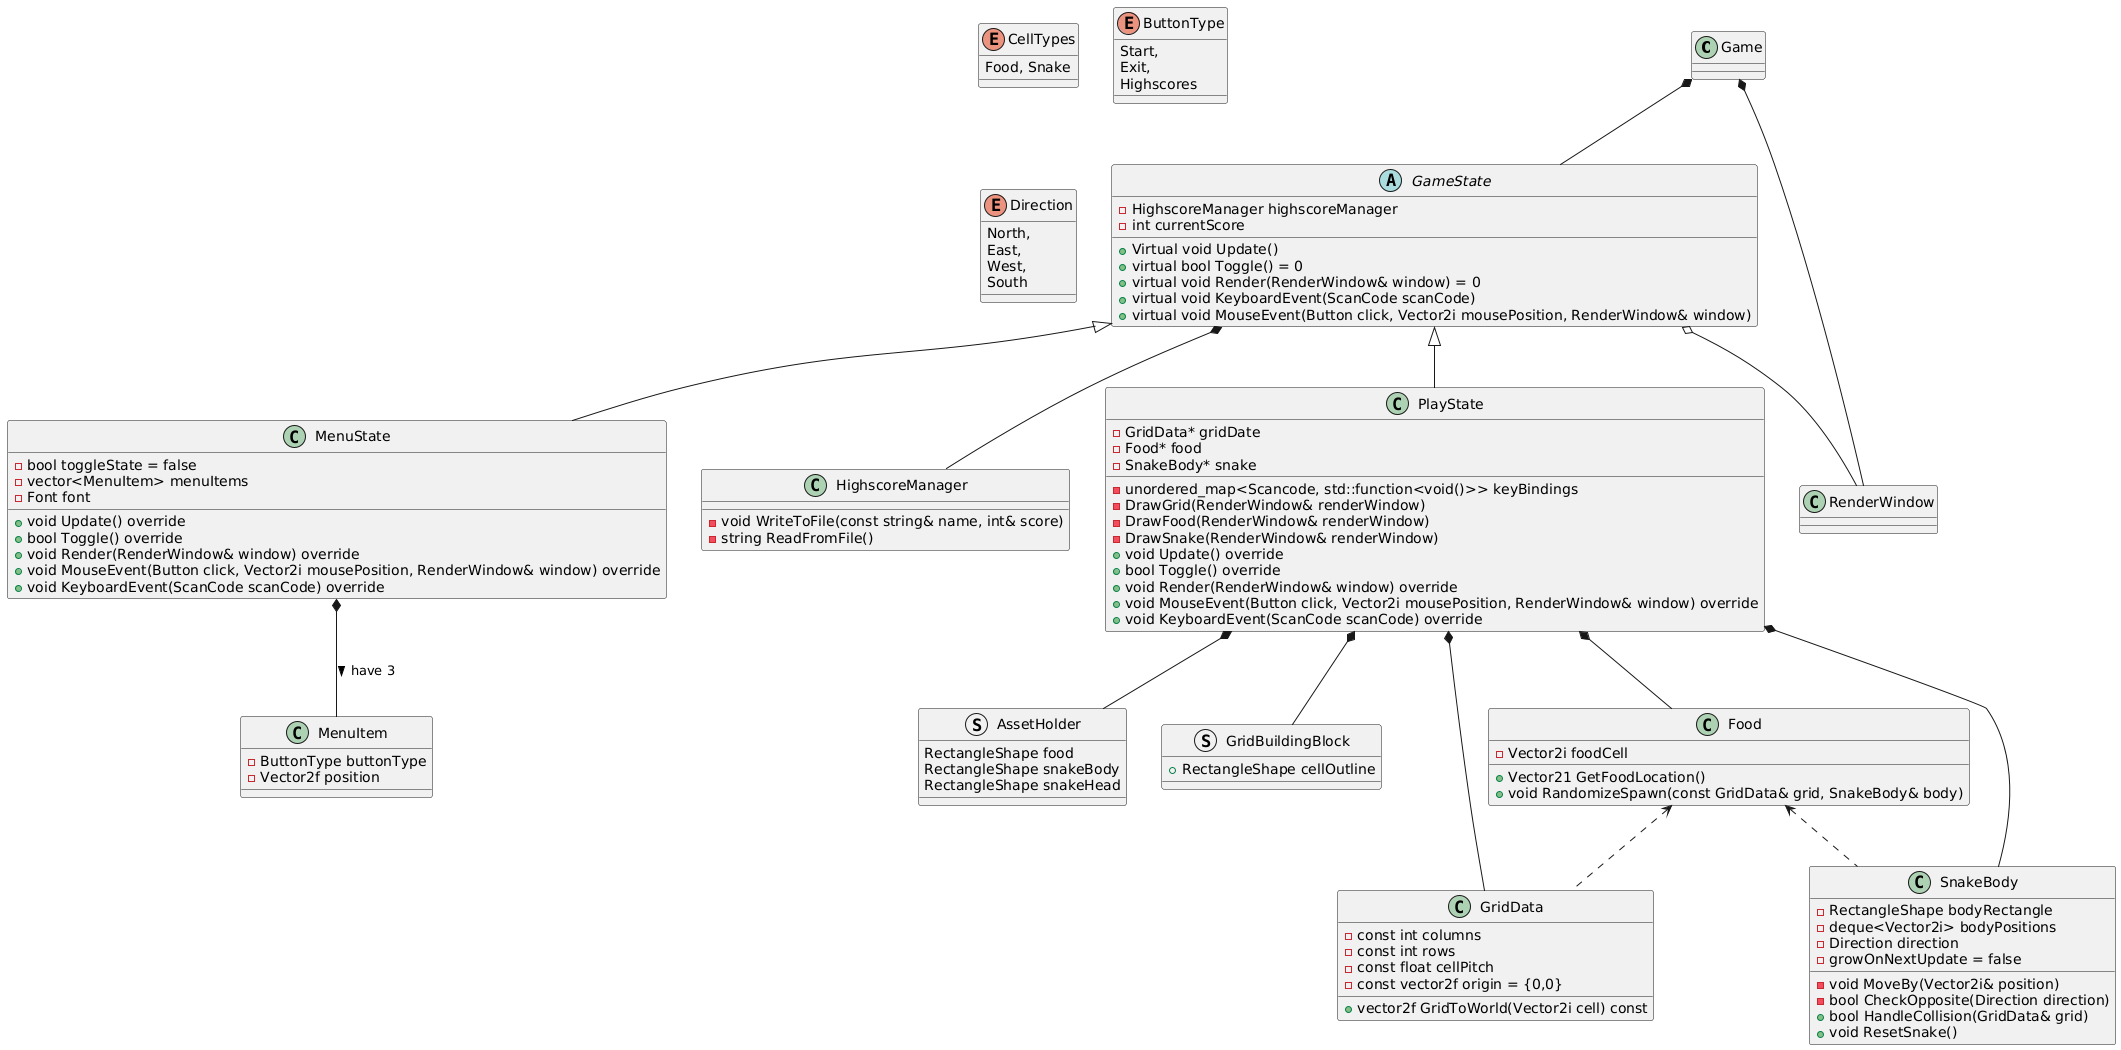

The diagram above was rendered by PlantUML. Its source (embedded in the PNG):
@startuml
class Game 
abstract GameState
class PlayState
class MenuState
class Food
struct AssetHolder
struct GridBuildingBlock
class GridData
class HighscoreManager
class MenuItem
class SnakeBody
class RenderWindow

enum CellTypes {
Food, Snake
}

enum ButtonType {
Start,
Exit,
Highscores
}

enum Direction {
North,
East,
West,
South
}



AssetHolder : RectangleShape food
AssetHolder : RectangleShape snakeBody
AssetHolder : RectangleShape snakeHead

Food : -Vector2i foodCell
Food : +Vector21 GetFoodLocation()
Food : +void RandomizeSpawn(const GridData& grid, SnakeBody& body)

GameState : -HighscoreManager highscoreManager
GameState : -int currentScore
GameState : +Virtual void Update()
GameState : +virtual bool Toggle() = 0
GameState : +virtual void Render(RenderWindow& window) = 0
GameState : +virtual void KeyboardEvent(ScanCode scanCode)
GameState : +virtual void MouseEvent(Button click, Vector2i mousePosition, RenderWindow& window)

GridBuildingBlock : +RectangleShape cellOutline

GridData : -const int columns
GridData : -const int rows
GridData : -const float cellPitch
GridData : -const vector2f origin = {0,0}
GridData : +vector2f GridToWorld(Vector2i cell) const

HighscoreManager : -void WriteToFile(const string& name, int& score)
HighscoreManager : -string ReadFromFile()

MenuItem : -ButtonType buttonType
MenuItem : -Vector2f position

MenuState : -bool toggleState = false
MenuState : -vector<MenuItem> menuItems
MenuState : -Font font
MenuState : +void Update() override
MenuState : +bool Toggle() override
MenuState : +void Render(RenderWindow& window) override
MenuState : +void MouseEvent(Button click, Vector2i mousePosition, RenderWindow& window) override
MenuState : +void KeyboardEvent(ScanCode scanCode) override

PlayState : -GridData* gridDate
PlayState : -Food* food
PlayState : -SnakeBody* snake
PlayState : -unordered_map<Scancode, std::function<void()>> keyBindings
PlayState : -DrawGrid(RenderWindow& renderWindow)
PlayState : -DrawFood(RenderWindow& renderWindow)
PlayState : -DrawSnake(RenderWindow& renderWindow)
PlayState : +void Update() override
PlayState : +bool Toggle() override
PlayState : +void Render(RenderWindow& window) override
PlayState : +void MouseEvent(Button click, Vector2i mousePosition, RenderWindow& window) override
PlayState : +void KeyboardEvent(ScanCode scanCode) override



SnakeBody : -RectangleShape bodyRectangle
SnakeBody : -deque<Vector2i> bodyPositions
SnakeBody : -Direction direction
SnakeBody : -growOnNextUpdate = false
SnakeBody : -void MoveBy(Vector2i& position)
SnakeBody : -bool CheckOpposite(Direction direction)
SnakeBody : +bool HandleCollision(GridData& grid)
SnakeBody : +void ResetSnake()


Game *-- GameState
Game *-- RenderWindow

GameState <|-- PlayState
GameState <|-- MenuState
GameState *-- HighscoreManager
GameState o-- RenderWindow

MenuState *-- MenuItem : have 3 >

PlayState *-- GridData 
PlayState *-- Food 
PlayState *-- SnakeBody 
PlayState *-- GridBuildingBlock 
PlayState *-- AssetHolder

Food <.. GridData
Food <.. SnakeBody
@enduml